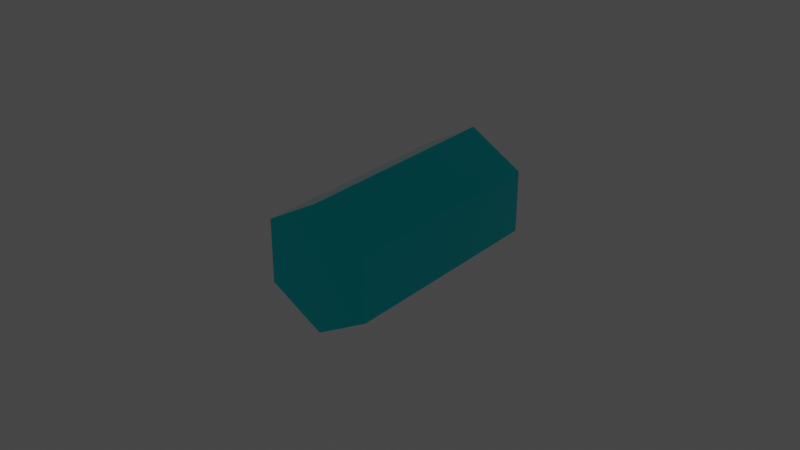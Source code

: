 # Source: lowpolyBullet.blend  (saved by Blender 2.92.15; exported with 4.5.12 LTS)
import bpy
from mathutils import Matrix  # noqa: F401  (used for matrix-valued properties, if any)

bpy.ops.wm.read_factory_settings(use_empty=True)
scene = bpy.context.scene
scene.name = 'Scene'

# ---- collections
col_collection = bpy.data.collections.new('Collection'); scene.collection.children.link(col_collection)

# ---- materials (node trees are filled in below, after node groups)
mat_material = bpy.data.materials.new('Material')
mat_material.use_transparent_shadow = False

# ---- material node trees
mat_material.use_nodes = True; mat_material.node_tree.nodes.clear()
_N = mat_material.node_tree.nodes; _L = mat_material.node_tree.links
n0 = _N.new('ShaderNodeBsdfPrincipled'); n0.name = 'Principled BSDF'; n0.location = (10, 300)
n0.distribution = 'GGX'
n0.subsurface_method = 'BURLEY'
n0.inputs[0].default_value = (0.00486, 0.7326, 0.8, 1.0)
n0.inputs[1].default_value = 1.0
n0.inputs[2].default_value = 0.0
n0.inputs[3].default_value = 1.45
n0.inputs[13].default_value = 0.5294
n0.inputs[27].default_value = (0.0, 0.0, 0.0, 1.0)
n0.inputs[28].default_value = 1.0
n1 = _N.new('ShaderNodeOutputMaterial'); n1.name = 'Material Output'; n1.location = (300, 300)
_L.new(n0.outputs[0], n1.inputs[0])
n1.is_active_output = True

# ---- world
world_world = bpy.data.worlds.new('World'); scene.world = world_world
world_world.use_nodes = True; world_world.node_tree.nodes.clear()
_N = world_world.node_tree.nodes; _L = world_world.node_tree.links
n0 = _N.new('ShaderNodeOutputWorld'); n0.name = 'World Output'; n0.location = (300, 300)
n1 = _N.new('ShaderNodeBackground'); n1.name = 'Background'; n1.location = (10, 300)
n1.inputs[0].default_value = (0.05088, 0.05088, 0.05088, 1.0)
_L.new(n1.outputs[0], n0.inputs[0])
n0.is_active_output = True
world_world.color = (0.05088, 0.05088, 0.05088)
world_world.use_sun_shadow = False
world_world.sun_shadow_jitter_overblur = 0.0

# ---- meshes
me_cylinder = bpy.data.meshes.new('Cylinder')
me_cylinder.from_pydata([(0.0, 0.035, 0.02), (0.0, -0.035, 0.02), (0.01732, 0.035, 0.01), (0.01732, -0.035, 0.01), (0.01732, 0.035, -0.01), (0.01732, -0.035, -0.01), (-1.748e-09, 0.035, -0.02), (-1.748e-09, -0.035, -0.02), (-0.01732, 0.035, -0.01), (-0.01732, -0.035, -0.01), (-0.01732, 0.035, 0.01), (-0.01732, -0.035, 0.01)], [], [(0, 1, 3, 2), (2, 3, 5, 4), (4, 5, 7, 6), (6, 7, 9, 8), (3, 1, 11, 9, 7, 5), (8, 9, 11, 10), (10, 11, 1, 0), (0, 2, 4, 6, 8, 10)])
_uv = me_cylinder.uv_layers.new(name='UVMap')
_uv.uv.foreach_set('vector', [0.5, 0.505, 0.5, 0.505, 0.5, 0.505, 0.5, 0.505, 0.5, 0.505, 0.5, 0.505, 0.5, 0.505, 0.5, 0.505, 0.5, 0.505, 0.5, 0.505, 0.5, 0.505, 0.5, 0.505, 0.5, 0.505, 0.5, 0.505, 0.5, 0.505, 0.5, 0.505, 0.5, 0.505, 0.5, 0.505, 0.5, 0.505, 0.5, 0.505, 0.5, 0.505, 0.5, 0.505, 0.5, 0.505, 0.5, 0.505, 0.5, 0.505, 0.5, 0.505, 0.5, 0.505, 0.5, 0.505, 0.5, 0.505, 0.5, 0.505, 0.5, 0.505, 0.5, 0.505, 0.5, 0.505, 0.5, 0.505, 0.5, 0.505, 0.5, 0.505])
me_cylinder.materials.append(mat_material)
me_cylinder.use_remesh_fix_poles = True
me_cylinder.use_remesh_preserve_attributes = False
me_cylinder.use_mirror_vertex_groups = False
me_cylinder.update()

# ---- objects
ob_cylinder = bpy.data.objects.new('Cylinder', me_cylinder)

# ---- transforms, parenting, visibility, modifiers, constraints
ob_cylinder.location = (0.0, 0.0, 0.0)
ob_cylinder.lineart.crease_threshold = 0.0

# ---- collection membership
col_collection.objects.link(ob_cylinder)

# ---- scene / render settings (as saved in the file)
scene.frame_start = 1; scene.frame_end = 22; scene.frame_set(21)
scene.render.engine = 'BLENDER_EEVEE_NEXT'
scene.cycles.use_denoising = False
scene.cycles.samples = 128
scene.cycles.sampling_pattern = 'TABULATED_SOBOL'
scene.cycles.use_adaptive_sampling = False
scene.cycles.use_light_tree = False
scene.view_settings.view_transform = 'Filmic'
bpy.context.view_layer.update()

# ---- added for rendering (the .blend has no active camera and no usable light): camera, sun
cam_auto = bpy.data.cameras.new('AutoCamera')
cam_auto.lens = 50.0
cam_auto.sensor_width = 36.0
cam_auto.clip_end = 1000.0
ob_auto_camera = bpy.data.objects.new('AutoCamera', cam_auto)
scene.collection.objects.link(ob_auto_camera)
ob_auto_camera.location = (0.185045, -0.222054, 0.148036)
ob_auto_camera.rotation_euler = (1.09748, -7.21219e-08, 0.694738)
scene.camera = ob_auto_camera
light_auto_sun = bpy.data.lights.new('AutoSun', 'SUN')
light_auto_sun.energy = 3.0
light_auto_sun.angle = 0.0523599
ob_auto_sun = bpy.data.objects.new('AutoSun', light_auto_sun)
scene.collection.objects.link(ob_auto_sun)
ob_auto_sun.rotation_euler = (0.872665, 0.174533, 0.523599)
bpy.context.view_layer.update()

